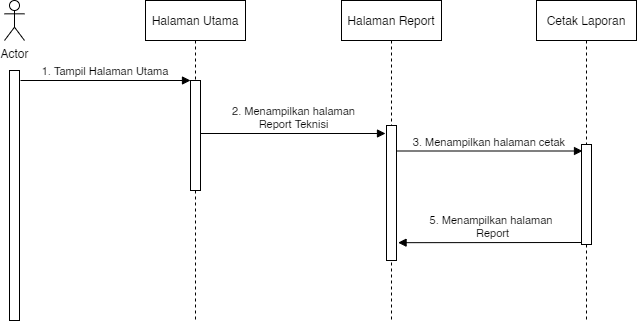

The diagram above was exported from draw.io. Its source (the exported page's mxGraphModel, read from the mxfile embedded in the PNG):
<mxGraphModel dx="868" dy="510" grid="1" gridSize="10" guides="1" tooltips="1" connect="1" arrows="1" fold="1" page="1" pageScale="1" pageWidth="850" pageHeight="1100" math="0" shadow="0">
  <root>
    <mxCell id="XkAVWfSH2flMvaJsGtnS-0" />
    <mxCell id="XkAVWfSH2flMvaJsGtnS-1" parent="XkAVWfSH2flMvaJsGtnS-0" />
    <mxCell id="XkAVWfSH2flMvaJsGtnS-2" value="Halaman Utama" style="shape=umlLifeline;perimeter=lifelinePerimeter;container=1;collapsible=0;recursiveResize=0;rounded=0;shadow=0;strokeWidth=1;" vertex="1" parent="XkAVWfSH2flMvaJsGtnS-1">
      <mxGeometry x="300" y="80" width="100" height="320" as="geometry" />
    </mxCell>
    <mxCell id="XkAVWfSH2flMvaJsGtnS-3" value="" style="points=[];perimeter=orthogonalPerimeter;rounded=0;shadow=0;strokeWidth=1;" vertex="1" parent="XkAVWfSH2flMvaJsGtnS-2">
      <mxGeometry x="45" y="80" width="10" height="110" as="geometry" />
    </mxCell>
    <mxCell id="XkAVWfSH2flMvaJsGtnS-4" value="1. Tampil Halaman Utama" style="verticalAlign=bottom;endArrow=block;entryX=0;entryY=0;shadow=0;strokeWidth=1;" edge="1" parent="XkAVWfSH2flMvaJsGtnS-1" target="XkAVWfSH2flMvaJsGtnS-3">
      <mxGeometry relative="1" as="geometry">
        <mxPoint x="175" y="160.0000000000001" as="sourcePoint" />
      </mxGeometry>
    </mxCell>
    <mxCell id="XkAVWfSH2flMvaJsGtnS-5" value="Actor" style="shape=umlActor;verticalLabelPosition=bottom;verticalAlign=top;html=1;" vertex="1" parent="XkAVWfSH2flMvaJsGtnS-1">
      <mxGeometry x="159" y="80" width="20" height="40" as="geometry" />
    </mxCell>
    <mxCell id="XkAVWfSH2flMvaJsGtnS-6" value="" style="html=1;points=[];perimeter=orthogonalPerimeter;" vertex="1" parent="XkAVWfSH2flMvaJsGtnS-1">
      <mxGeometry x="164" y="150" width="10" height="250" as="geometry" />
    </mxCell>
    <mxCell id="XkAVWfSH2flMvaJsGtnS-7" value="Halaman Report" style="shape=umlLifeline;perimeter=lifelinePerimeter;container=1;collapsible=0;recursiveResize=0;rounded=0;shadow=0;strokeWidth=1;whiteSpace=wrap;" vertex="1" parent="XkAVWfSH2flMvaJsGtnS-1">
      <mxGeometry x="496" y="80" width="100" height="320" as="geometry" />
    </mxCell>
    <mxCell id="XkAVWfSH2flMvaJsGtnS-8" value="" style="points=[];perimeter=orthogonalPerimeter;rounded=0;shadow=0;strokeWidth=1;" vertex="1" parent="XkAVWfSH2flMvaJsGtnS-7">
      <mxGeometry x="45" y="125" width="10" height="135" as="geometry" />
    </mxCell>
    <mxCell id="XkAVWfSH2flMvaJsGtnS-9" value="2. Menampilkan halaman&lt;br&gt;Report Teknisi" style="html=1;verticalAlign=bottom;endArrow=block;" edge="1" parent="XkAVWfSH2flMvaJsGtnS-1">
      <mxGeometry width="80" relative="1" as="geometry">
        <mxPoint x="355" y="213" as="sourcePoint" />
        <mxPoint x="540" y="213" as="targetPoint" />
      </mxGeometry>
    </mxCell>
    <mxCell id="XkAVWfSH2flMvaJsGtnS-10" value="5. Menampilkan halaman &lt;br&gt;Report" style="html=1;verticalAlign=bottom;endArrow=block;entryX=1.157;entryY=0.868;entryDx=0;entryDy=0;entryPerimeter=0;" edge="1" parent="XkAVWfSH2flMvaJsGtnS-1" target="XkAVWfSH2flMvaJsGtnS-8">
      <mxGeometry width="80" relative="1" as="geometry">
        <mxPoint x="740.5" y="322" as="sourcePoint" />
        <mxPoint x="560" y="322" as="targetPoint" />
      </mxGeometry>
    </mxCell>
    <mxCell id="XkAVWfSH2flMvaJsGtnS-11" value="Cetak Laporan" style="shape=umlLifeline;perimeter=lifelinePerimeter;container=1;collapsible=0;recursiveResize=0;rounded=0;shadow=0;strokeWidth=1;whiteSpace=wrap;" vertex="1" parent="XkAVWfSH2flMvaJsGtnS-1">
      <mxGeometry x="691" y="80" width="100" height="320" as="geometry" />
    </mxCell>
    <mxCell id="XkAVWfSH2flMvaJsGtnS-12" value="" style="points=[];perimeter=orthogonalPerimeter;rounded=0;shadow=0;strokeWidth=1;" vertex="1" parent="XkAVWfSH2flMvaJsGtnS-11">
      <mxGeometry x="45" y="144" width="10" height="100" as="geometry" />
    </mxCell>
    <mxCell id="XkAVWfSH2flMvaJsGtnS-13" value="3. Menampilkan halaman cetak&amp;nbsp;" style="html=1;verticalAlign=bottom;endArrow=block;" edge="1" parent="XkAVWfSH2flMvaJsGtnS-1">
      <mxGeometry width="80" relative="1" as="geometry">
        <mxPoint x="552" y="230.5" as="sourcePoint" />
        <mxPoint x="737" y="230.5" as="targetPoint" />
      </mxGeometry>
    </mxCell>
  </root>
</mxGraphModel>